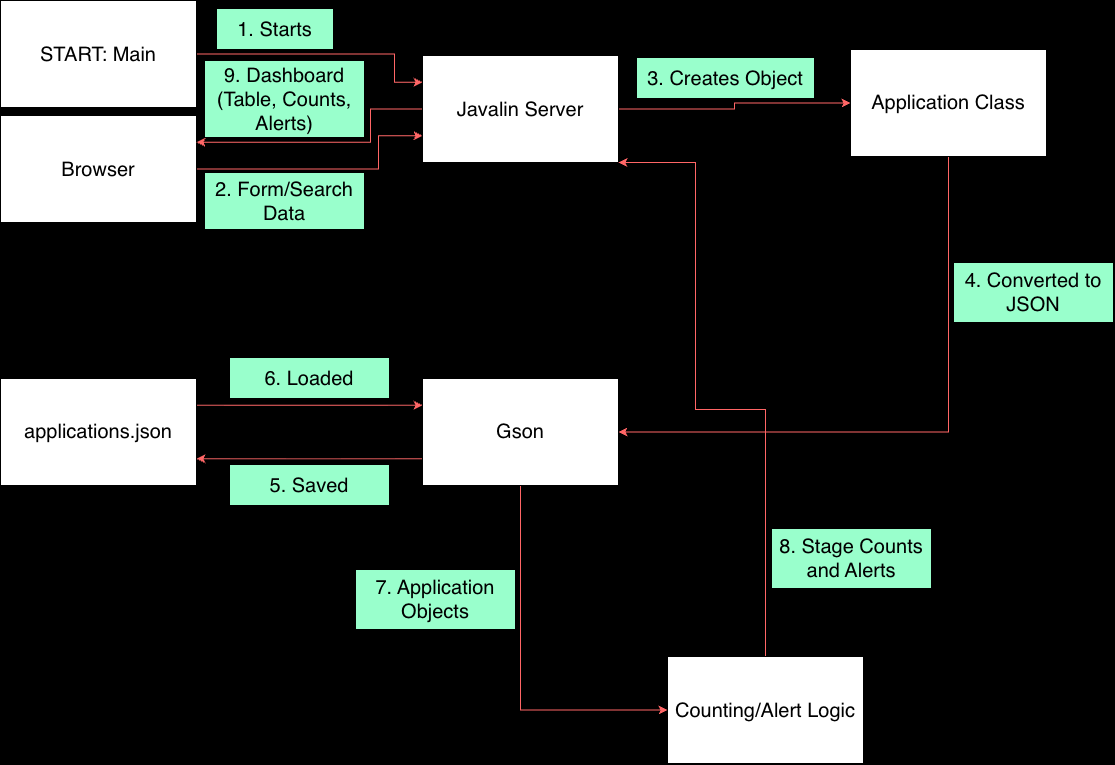

The diagram above was exported from draw.io. Its source (the exported page's mxGraphModel, read from the mxfile embedded in the PNG):
<mxGraphModel dx="2168" dy="1209" grid="0" gridSize="10" guides="1" tooltips="1" connect="1" arrows="1" fold="1" page="0" pageScale="1" pageWidth="850" pageHeight="1100" background="light-dark(#000000,#121212)" math="0" shadow="0">
  <root>
    <mxCell id="0" />
    <mxCell id="1" parent="0" />
    <mxCell id="iqDHJ9V9Nd9t9HMHcxPW-43" edge="1" parent="1" source="iqDHJ9V9Nd9t9HMHcxPW-1" style="edgeStyle=orthogonalEdgeStyle;rounded=0;orthogonalLoop=1;jettySize=auto;html=1;exitX=1;exitY=0.5;exitDx=0;exitDy=0;entryX=0;entryY=0.25;entryDx=0;entryDy=0;defaultLabelBackgroundColor=page;strokeColor=#FF6666;startSize=10;fontStyle=0" target="iqDHJ9V9Nd9t9HMHcxPW-5">
      <mxGeometry relative="1" as="geometry">
        <Array as="points">
          <mxPoint x="183" y="126.5" />
          <mxPoint x="183" y="154.8" />
        </Array>
      </mxGeometry>
    </mxCell>
    <mxCell id="iqDHJ9V9Nd9t9HMHcxPW-1" parent="1" style="rounded=0;whiteSpace=wrap;html=1;" value="&lt;font style=&quot;font-size: 20px;&quot;&gt;START: Main&lt;/font&gt;" vertex="1">
      <mxGeometry height="107" width="196" x="-211" y="73" as="geometry" />
    </mxCell>
    <mxCell id="iqDHJ9V9Nd9t9HMHcxPW-44" edge="1" parent="1" source="iqDHJ9V9Nd9t9HMHcxPW-3" style="edgeStyle=orthogonalEdgeStyle;rounded=0;orthogonalLoop=1;jettySize=auto;html=1;exitX=1;exitY=0.5;exitDx=0;exitDy=0;entryX=0;entryY=0.75;entryDx=0;entryDy=0;defaultLabelBackgroundColor=page;strokeColor=#FF6666;" target="iqDHJ9V9Nd9t9HMHcxPW-5">
      <mxGeometry relative="1" x="0.0031" as="geometry">
        <Array as="points">
          <mxPoint x="167" y="241.5" />
          <mxPoint x="167" y="208.3" />
        </Array>
      </mxGeometry>
    </mxCell>
    <mxCell id="iqDHJ9V9Nd9t9HMHcxPW-3" parent="1" style="rounded=0;whiteSpace=wrap;html=1;" value="&lt;font style=&quot;font-size: 20px;&quot;&gt;Browser&lt;/font&gt;" vertex="1">
      <mxGeometry height="107" width="196" x="-211" y="188" as="geometry" />
    </mxCell>
    <mxCell id="iqDHJ9V9Nd9t9HMHcxPW-45" edge="1" parent="1" source="iqDHJ9V9Nd9t9HMHcxPW-5" style="edgeStyle=orthogonalEdgeStyle;rounded=0;orthogonalLoop=1;jettySize=auto;html=1;exitX=1;exitY=0.5;exitDx=0;exitDy=0;entryX=0;entryY=0.5;entryDx=0;entryDy=0;defaultLabelBackgroundColor=page;strokeColor=#FF6666;" target="iqDHJ9V9Nd9t9HMHcxPW-7">
      <mxGeometry relative="1" as="geometry" />
    </mxCell>
    <mxCell id="iqDHJ9V9Nd9t9HMHcxPW-52" edge="1" parent="1" source="iqDHJ9V9Nd9t9HMHcxPW-5" style="edgeStyle=orthogonalEdgeStyle;rounded=0;orthogonalLoop=1;jettySize=auto;html=1;exitX=0;exitY=0.5;exitDx=0;exitDy=0;entryX=1;entryY=0.25;entryDx=0;entryDy=0;defaultLabelBackgroundColor=page;strokeColor=#FF6666;" target="iqDHJ9V9Nd9t9HMHcxPW-3">
      <mxGeometry relative="1" as="geometry">
        <Array as="points">
          <mxPoint x="159" y="181.5" />
          <mxPoint x="159" y="214.8" />
        </Array>
      </mxGeometry>
    </mxCell>
    <mxCell id="iqDHJ9V9Nd9t9HMHcxPW-5" parent="1" style="rounded=0;whiteSpace=wrap;html=1;" value="&lt;font style=&quot;font-size: 20px;&quot;&gt;Javalin Server&lt;/font&gt;" vertex="1">
      <mxGeometry height="107" width="196" x="211" y="128" as="geometry" />
    </mxCell>
    <mxCell id="iqDHJ9V9Nd9t9HMHcxPW-46" edge="1" parent="1" source="iqDHJ9V9Nd9t9HMHcxPW-7" style="edgeStyle=orthogonalEdgeStyle;rounded=0;orthogonalLoop=1;jettySize=auto;html=1;exitX=0.5;exitY=1;exitDx=0;exitDy=0;entryX=1;entryY=0.5;entryDx=0;entryDy=0;defaultLabelBackgroundColor=page;strokeColor=#FF6666;" target="iqDHJ9V9Nd9t9HMHcxPW-11">
      <mxGeometry relative="1" as="geometry" />
    </mxCell>
    <mxCell id="iqDHJ9V9Nd9t9HMHcxPW-7" parent="1" style="rounded=0;whiteSpace=wrap;html=1;" value="&lt;font style=&quot;font-size: 20px;&quot;&gt;Application Class&lt;/font&gt;" vertex="1">
      <mxGeometry height="107" width="196" x="639" y="122" as="geometry" />
    </mxCell>
    <mxCell id="iqDHJ9V9Nd9t9HMHcxPW-50" edge="1" parent="1" source="iqDHJ9V9Nd9t9HMHcxPW-9" style="edgeStyle=orthogonalEdgeStyle;rounded=0;orthogonalLoop=1;jettySize=auto;html=1;exitX=1;exitY=0.25;exitDx=0;exitDy=0;entryX=0;entryY=0.25;entryDx=0;entryDy=0;defaultLabelBackgroundColor=page;strokeColor=#FF6666;" target="iqDHJ9V9Nd9t9HMHcxPW-11">
      <mxGeometry relative="1" as="geometry" />
    </mxCell>
    <mxCell id="iqDHJ9V9Nd9t9HMHcxPW-9" parent="1" style="rounded=0;whiteSpace=wrap;html=1;" value="&lt;font style=&quot;font-size: 20px;&quot;&gt;applications.json&lt;/font&gt;" vertex="1">
      <mxGeometry height="107" width="196" x="-211" y="451" as="geometry" />
    </mxCell>
    <mxCell id="iqDHJ9V9Nd9t9HMHcxPW-48" edge="1" parent="1" source="iqDHJ9V9Nd9t9HMHcxPW-11" style="edgeStyle=orthogonalEdgeStyle;rounded=0;orthogonalLoop=1;jettySize=auto;html=1;exitX=0.5;exitY=1;exitDx=0;exitDy=0;entryX=0;entryY=0.5;entryDx=0;entryDy=0;defaultLabelBackgroundColor=page;strokeColor=#FF6666;" target="iqDHJ9V9Nd9t9HMHcxPW-14">
      <mxGeometry relative="1" as="geometry" />
    </mxCell>
    <mxCell id="iqDHJ9V9Nd9t9HMHcxPW-49" edge="1" parent="1" source="iqDHJ9V9Nd9t9HMHcxPW-11" style="edgeStyle=orthogonalEdgeStyle;rounded=0;orthogonalLoop=1;jettySize=auto;html=1;exitX=0;exitY=0.75;exitDx=0;exitDy=0;entryX=1;entryY=0.75;entryDx=0;entryDy=0;defaultLabelBackgroundColor=page;strokeColor=#FF6666;" target="iqDHJ9V9Nd9t9HMHcxPW-9">
      <mxGeometry relative="1" as="geometry" />
    </mxCell>
    <mxCell id="iqDHJ9V9Nd9t9HMHcxPW-11" parent="1" style="rounded=0;whiteSpace=wrap;html=1;" value="&lt;font style=&quot;font-size: 20px;&quot;&gt;Gson&lt;/font&gt;" vertex="1">
      <mxGeometry height="107" width="196" x="211" y="451" as="geometry" />
    </mxCell>
    <mxCell id="iqDHJ9V9Nd9t9HMHcxPW-47" edge="1" parent="1" source="iqDHJ9V9Nd9t9HMHcxPW-14" style="edgeStyle=orthogonalEdgeStyle;rounded=0;orthogonalLoop=1;jettySize=auto;html=1;exitX=0.5;exitY=0;exitDx=0;exitDy=0;entryX=1;entryY=1;entryDx=0;entryDy=0;defaultLabelBackgroundColor=page;strokeColor=#FF6666;" target="iqDHJ9V9Nd9t9HMHcxPW-5">
      <mxGeometry relative="1" as="geometry">
        <Array as="points">
          <mxPoint x="554" y="482" />
          <mxPoint x="484" y="482" />
          <mxPoint x="484" y="235" />
        </Array>
      </mxGeometry>
    </mxCell>
    <mxCell id="iqDHJ9V9Nd9t9HMHcxPW-14" parent="1" style="rounded=0;whiteSpace=wrap;html=1;" value="&lt;font style=&quot;font-size: 20px;&quot;&gt;Counting/Alert Logic&lt;/font&gt;" vertex="1">
      <mxGeometry height="107" width="196" x="456" y="729" as="geometry" />
    </mxCell>
    <mxCell id="iqDHJ9V9Nd9t9HMHcxPW-22" parent="1" style="rounded=0;whiteSpace=wrap;html=1;fillColor=#99FFCC;" value="&lt;font style=&quot;font-size: 20px;&quot;&gt;1. Starts&lt;/font&gt;" vertex="1">
      <mxGeometry height="41" width="117" x="5" y="81" as="geometry" />
    </mxCell>
    <mxCell id="iqDHJ9V9Nd9t9HMHcxPW-23" parent="1" style="rounded=0;whiteSpace=wrap;html=1;fillColor=#99FFCC;" value="&lt;font style=&quot;font-size: 20px;&quot;&gt;2. Form/Search Data&lt;/font&gt;" vertex="1">
      <mxGeometry height="57" width="160" x="-7" y="245" as="geometry" />
    </mxCell>
    <mxCell id="iqDHJ9V9Nd9t9HMHcxPW-24" parent="1" style="rounded=0;whiteSpace=wrap;html=1;fillColor=#99FFCC;" value="&lt;font style=&quot;font-size: 20px;&quot;&gt;3. Creates Object&lt;/font&gt;" vertex="1">
      <mxGeometry height="41" width="178" x="425" y="130" as="geometry" />
    </mxCell>
    <mxCell id="iqDHJ9V9Nd9t9HMHcxPW-25" parent="1" style="rounded=0;whiteSpace=wrap;html=1;fillColor=#99FFCC;" value="&lt;font style=&quot;font-size: 20px;&quot;&gt;4. Converted to JSON&lt;/font&gt;" vertex="1">
      <mxGeometry height="60" width="160" x="742" y="335" as="geometry" />
    </mxCell>
    <mxCell id="iqDHJ9V9Nd9t9HMHcxPW-27" parent="1" style="rounded=0;whiteSpace=wrap;html=1;fillColor=#99FFCC;" value="&lt;font style=&quot;font-size: 20px;&quot;&gt;5. Saved&lt;/font&gt;" vertex="1">
      <mxGeometry height="41" width="160" x="18" y="537" as="geometry" />
    </mxCell>
    <mxCell id="iqDHJ9V9Nd9t9HMHcxPW-30" parent="1" style="rounded=0;whiteSpace=wrap;html=1;fillColor=#99FFCC;" value="&lt;font style=&quot;font-size: 20px;&quot;&gt;6. Loaded&lt;/font&gt;" vertex="1">
      <mxGeometry height="41" width="160" x="18" y="430" as="geometry" />
    </mxCell>
    <mxCell id="iqDHJ9V9Nd9t9HMHcxPW-35" parent="1" style="rounded=0;whiteSpace=wrap;html=1;fillColor=#99FFCC;" value="&lt;font style=&quot;font-size: 20px;&quot;&gt;7. Application Objects&lt;/font&gt;" vertex="1">
      <mxGeometry height="60" width="160" x="144" y="642" as="geometry" />
    </mxCell>
    <mxCell id="iqDHJ9V9Nd9t9HMHcxPW-59" parent="1" style="rounded=0;whiteSpace=wrap;html=1;fillColor=#99FFCC;" value="&lt;font style=&quot;font-size: 20px;&quot;&gt;8. Stage Counts and Alerts&lt;/font&gt;" vertex="1">
      <mxGeometry height="60" width="160" x="560" y="601" as="geometry" />
    </mxCell>
    <mxCell id="iqDHJ9V9Nd9t9HMHcxPW-60" parent="1" style="rounded=0;whiteSpace=wrap;html=1;fillColor=#99FFCC;" value="&lt;font style=&quot;font-size: 20px;&quot;&gt;9. Dashboard (Table, Counts, Alerts)&lt;/font&gt;" vertex="1">
      <mxGeometry height="77" width="160" x="-7" y="133" as="geometry" />
    </mxCell>
  </root>
</mxGraphModel>